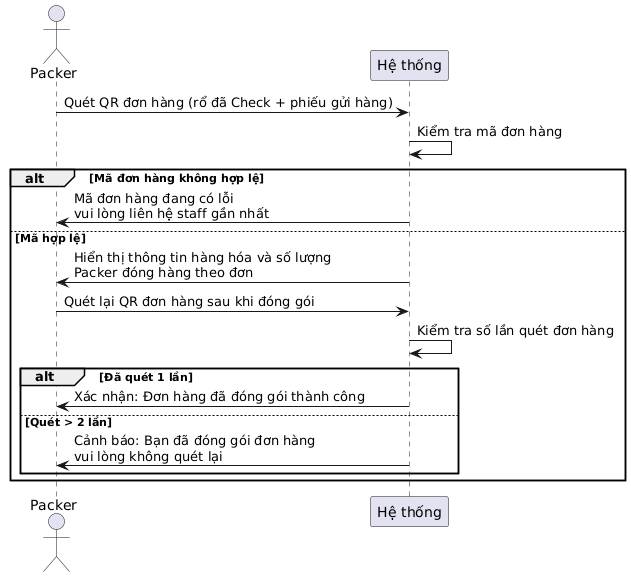

The diagram above was rendered by PlantUML. Its source (embedded in the PNG):
@startuml
actor Packer
participant "Hệ thống" as System

Packer -> System : Quét QR đơn hàng (rổ đã Check + phiếu gửi hàng)
System -> System : Kiểm tra mã đơn hàng
alt Mã đơn hàng không hợp lệ
    System -> Packer : Mã đơn hàng đang có lỗi\nvui lòng liên hệ staff gần nhất
else Mã hợp lệ
    System -> Packer : Hiển thị thông tin hàng hóa và số lượng\nPacker đóng hàng theo đơn
    Packer -> System : Quét lại QR đơn hàng sau khi đóng gói
    System -> System : Kiểm tra số lần quét đơn hàng
    alt Đã quét 1 lần
        System -> Packer : Xác nhận: Đơn hàng đã đóng gói thành công
    else Quét > 2 lần
        System -> Packer : Cảnh báo: Bạn đã đóng gói đơn hàng\nvui lòng không quét lại
    end
end
@enduml